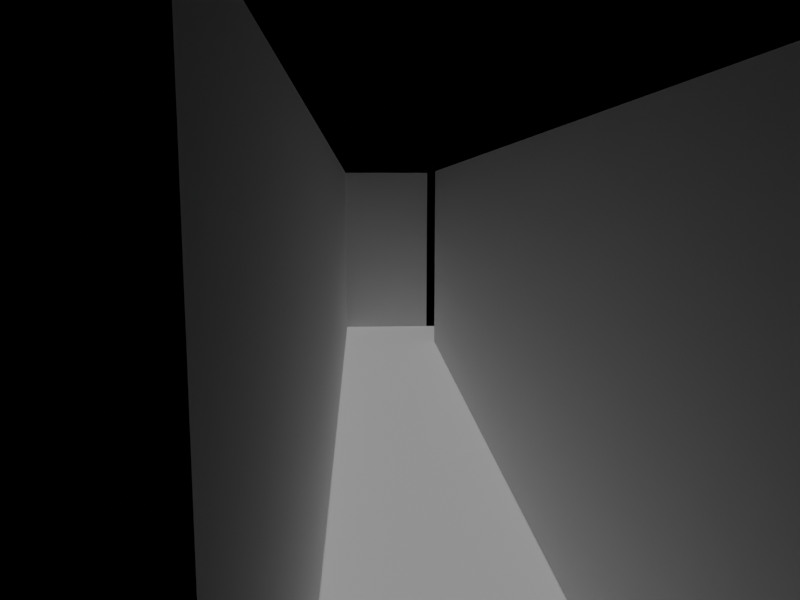 # Source: wip.blend  (saved by Blender 4.4.32; exported with 4.5.12 LTS)
import bpy
from mathutils import Matrix  # noqa: F401  (used for matrix-valued properties, if any)

bpy.ops.wm.read_factory_settings(use_empty=True)
scene = bpy.context.scene
scene.name = 'Scene'

# ---- collections
col_collection = bpy.data.collections.new('Collection'); scene.collection.children.link(col_collection)
col_cameras = bpy.data.collections.new('cameras'); col_collection.children.link(col_cameras)
col_triggers = bpy.data.collections.new('triggers'); col_cameras.children.link(col_triggers)
col_geometry = bpy.data.collections.new('geometry'); col_collection.children.link(col_geometry)

# ---- world
world_world = bpy.data.worlds.new('World'); scene.world = world_world
world_world.use_nodes = True; world_world.node_tree.nodes.clear()
_N = world_world.node_tree.nodes; _L = world_world.node_tree.links
n0 = _N.new('ShaderNodeOutputWorld'); n0.name = 'World Output'; n0.location = (300, 300)
n1 = _N.new('ShaderNodeBackground'); n1.name = 'Background'; n1.location = (10, 300)
n1.inputs[0].default_value = (0.0, 0.0, 0.0, 1.0)
_L.new(n1.outputs[0], n0.inputs[0])
n0.is_active_output = True
world_world.color = (0.05088, 0.05088, 0.05088)
world_world.sun_shadow_jitter_overblur = 0.0

# ---- cameras
cam_targetcam_data_003 = bpy.data.cameras.new('TargetCam_Data.003')
cam_targetcam_data_003.sensor_fit = 'VERTICAL'
cam_targetcam_data_003.lens = 28.97
cam_targetcam_data_003.lens_unit = 'FOV'
cam_targetcam_data_004 = bpy.data.cameras.new('TargetCam_Data.004')
cam_targetcam_data_004.sensor_fit = 'VERTICAL'
cam_targetcam_data_004.lens = 28.97
cam_targetcam_data_004.lens_unit = 'FOV'
cam_targetcam_data_005 = bpy.data.cameras.new('TargetCam_Data.005')
cam_targetcam_data_005.sensor_fit = 'VERTICAL'
cam_targetcam_data_005.lens = 28.97
cam_targetcam_data_005.lens_unit = 'FOV'

# ---- lights
light_sun_001 = bpy.data.lights.new('Sun.001', 'SUN')
light_sun_001.energy = 1.0

# ---- meshes
me_plane_005 = bpy.data.meshes.new('Plane.005')
me_plane_005.from_pydata([(-1.0, -1.0, 0.0), (1.0, -1.0, 0.0), (-1.0, 1.0, 0.0), (1.0, 1.0, 0.0), (-1.0, -1.0, 0.5344), (-1.0, 1.0, 0.5344), (1.0, 1.0, 0.5344), (1.0, 0.2977, 0.0), (1.0, 0.2977, 0.5344)], [], [(0, 1, 3, 2), (2, 3, 6, 5), (0, 2, 5, 4), (6, 3, 7, 8)])
_uv = me_plane_005.uv_layers.new(name='UVMap')
_uv.uv.foreach_set('vector', [0.0, 0.0, 1.0, 0.0, 1.0, 1.0, 0.0, 1.0, 0.0, 1.0, 1.0, 1.0, 1.0, 1.0, 0.0, 1.0, 0.0, 0.0, 0.0, 1.0, 0.0, 1.0, 0.0, 0.0, 1.0, 1.0, 1.0, 1.0, 1.0, 1.0, 1.0, 1.0])
me_plane_005.update()
me_plane_006 = bpy.data.meshes.new('Plane.006')
me_plane_006.from_pydata([(-1.0, -0.3524, 0.0), (0.874, -0.3524, 0.0), (-1.0, 0.4473, 0.0), (0.874, 0.4473, 0.0)], [], [(0, 1, 3, 2)])
_uv = me_plane_006.uv_layers.new(name='UVMap')
_uv.uv.foreach_set('vector', [0.0, 0.0, 1.0, 0.0, 1.0, 1.0, 0.0, 1.0])
me_plane_006.update()
me_plane_007 = bpy.data.meshes.new('Plane.007')
me_plane_007.from_pydata([(-0.6442, -0.2739, 0.0), (-0.2061, -0.2739, 0.0), (-0.6442, 4.742, 0.0), (-0.2061, 4.742, 0.0)], [], [(0, 1, 3, 2)])
_uv = me_plane_007.uv_layers.new(name='UVMap')
_uv.uv.foreach_set('vector', [0.0, 0.0, 1.0, 0.0, 1.0, 1.0, 0.0, 1.0])
me_plane_007.update()
me_cube_005 = bpy.data.meshes.new('Cube.005')
me_cube_005.from_pydata([(-1.0, -1.0, -1.0), (-1.0, -1.0, 1.0), (-1.0, 1.0, -1.0), (-1.0, 1.0, 1.0), (1.0, -1.0, -1.0), (1.0, -1.0, 1.0), (1.0, 1.0, -1.0), (1.0, 1.0, 1.0)], [], [(0, 1, 3, 2), (2, 3, 7, 6), (6, 7, 5, 4), (4, 5, 1, 0), (2, 6, 4, 0), (7, 3, 1, 5)])
_uv = me_cube_005.uv_layers.new(name='UVMap')
_uv.uv.foreach_set('vector', [0.375, 0.0, 0.625, 0.0, 0.625, 0.25, 0.375, 0.25, 0.375, 0.25, 0.625, 0.25, 0.625, 0.5, 0.375, 0.5, 0.375, 0.5, 0.625, 0.5, 0.625, 0.75, 0.375, 0.75, 0.375, 0.75, 0.625, 0.75, 0.625, 1.0, 0.375, 1.0, 0.125, 0.5, 0.375, 0.5, 0.375, 0.75, 0.125, 0.75, 0.625, 0.5, 0.875, 0.5, 0.875, 0.75, 0.625, 0.75])
me_cube_005.update()
me_cube_006 = bpy.data.meshes.new('Cube.006')
me_cube_006.from_pydata([(-1.0, -1.0, -1.0), (-1.0, -1.0, 1.0), (-1.0, 1.0, -1.0), (-1.0, 1.0, 1.0), (1.0, -1.0, -1.0), (1.0, -1.0, 1.0), (1.0, 1.0, -1.0), (1.0, 1.0, 1.0)], [], [(0, 1, 3, 2), (2, 3, 7, 6), (6, 7, 5, 4), (4, 5, 1, 0), (2, 6, 4, 0), (7, 3, 1, 5)])
_uv = me_cube_006.uv_layers.new(name='UVMap')
_uv.uv.foreach_set('vector', [0.375, 0.0, 0.625, 0.0, 0.625, 0.25, 0.375, 0.25, 0.375, 0.25, 0.625, 0.25, 0.625, 0.5, 0.375, 0.5, 0.375, 0.5, 0.625, 0.5, 0.625, 0.75, 0.375, 0.75, 0.375, 0.75, 0.625, 0.75, 0.625, 1.0, 0.375, 1.0, 0.125, 0.5, 0.375, 0.5, 0.375, 0.75, 0.125, 0.75, 0.625, 0.5, 0.875, 0.5, 0.875, 0.75, 0.625, 0.75])
me_cube_006.update()
me_plane_001 = bpy.data.meshes.new('Plane.001')
me_plane_001.from_pydata([(-1.0, -1.0, 0.0), (1.0, -1.0, 0.0), (-1.0, 1.0, 0.0), (1.0, 1.0, 0.0), (-1.0, -1.0, 1.129), (-1.0, 1.0, 1.129), (1.0, 1.0, 1.129), (1.0, 0.2924, 0.0), (1.0, 0.2924, 1.129)], [], [(0, 1, 3, 2), (2, 3, 6, 5), (0, 2, 5, 4), (6, 3, 7, 8)])
_uv = me_plane_001.uv_layers.new(name='UVMap')
_uv.uv.foreach_set('vector', [0.0, 0.0, 1.0, 0.0, 1.0, 1.0, 0.0, 1.0, 0.0, 1.0, 1.0, 1.0, 1.0, 1.0, 0.0, 1.0, 0.0, 0.0, 0.0, 1.0, 0.0, 1.0, 0.0, 0.0, 1.0, 1.0, 1.0, 1.0, 1.0, 1.0, 1.0, 1.0])
me_plane_001.update()
me_plane_002 = bpy.data.meshes.new('Plane.002')
me_plane_002.from_pydata([(-0.8787, -1.0, 0.0), (1.0, -1.0, 0.0), (-0.8787, 1.0, 0.0), (1.0, 1.0, 0.0), (1.594, -1.0, 0.0), (1.594, 1.0, 0.0), (1.0, -15.94, 0.0), (1.594, -15.94, 0.0), (1.0, -1.0, 1.125), (-0.8787, -1.0, 1.125), (1.0, 1.0, 1.134), (1.594, -1.0, 1.134), (1.594, 1.0, 1.134), (1.0, -15.94, 1.125), (1.594, -15.94, 1.134), (1.0, -1.0, 1.125)], [], [(0, 1, 3, 2), (3, 1, 4, 5), (4, 1, 6, 7), (4, 7, 14, 11), (5, 4, 11, 12), (6, 1, 8, 13), (3, 5, 12, 10), (1, 0, 9, 15)])
_uv = me_plane_002.uv_layers.new(name='UVMap')
_uv.uv.foreach_set('vector', [0.0, 0.0, 1.0, 0.0, 1.0, 1.0, 0.0, 1.0, 1.0, 1.0, 1.0, 0.0, 1.0, 0.0, 1.0, 1.0, 1.0, 0.0, 1.0, 0.0, 1.0, 0.0, 1.0, 0.0, 1.0, 0.0, 1.0, 0.0, 1.0, 0.0, 1.0, 0.0, 1.0, 1.0, 1.0, 0.0, 1.0, 0.0, 1.0, 1.0, 1.0, 0.0, 1.0, 0.0, 1.0, 0.0, 1.0, 0.0, 1.0, 1.0, 1.0, 1.0, 1.0, 1.0, 1.0, 1.0, 1.0, 0.0, 0.0, 0.0, 0.0, 0.0, 1.0, 0.0])
me_plane_002.update()

# ---- objects
ob_sun = bpy.data.objects.new('Sun', light_sun_001)
ob_camera_target = bpy.data.objects.new('Camera_Target', None)
ob_camera_target_001 = bpy.data.objects.new('Camera_Target.001', None)
ob_camera_target_002 = bpy.data.objects.new('Camera_Target.002', None)
ob_targetcam = bpy.data.objects.new('TargetCam', cam_targetcam_data_003)
ob_targetcam_001 = bpy.data.objects.new('TargetCam.001', cam_targetcam_data_004)
ob_targetcam_002 = bpy.data.objects.new('TargetCam.002', cam_targetcam_data_005)
ob_trigger_targetcam_001 = bpy.data.objects.new('Trigger_TargetCam.001', me_plane_005)
ob_trigger_targetcam = bpy.data.objects.new('Trigger_TargetCam', me_plane_006)
ob_trigger_targetcam_002 = bpy.data.objects.new('Trigger_TargetCam.002', me_plane_007)
ob_cube = bpy.data.objects.new('Cube', me_cube_005)
ob_cube_001 = bpy.data.objects.new('Cube.001', me_cube_006)
ob_plane = bpy.data.objects.new('Plane', me_plane_001)
ob_plane_001 = bpy.data.objects.new('Plane.001', me_plane_002)

# ---- transforms, parenting, visibility, modifiers, constraints
ob_sun.location = (0.7596, 42.5, 56.44)
ob_sun.scale = (18.51, 18.51, 18.51)
ob_camera_target.location = (25.97, 18.12, 4.866)
ob_camera_target_001.location = (19.62, 14.82, 2.937)
ob_camera_target_002.location = (79.35, 36.09, 6.951)
ob_targetcam.location = (84.61, 21.52, 18.91)
_c = ob_targetcam.constraints.new('TRACK_TO'); _c.name = 'Track To'
_c.target = ob_camera_target
ob_targetcam_001.location = (20.18, -37.48, 7.356)
_c = ob_targetcam_001.constraints.new('TRACK_TO'); _c.name = 'Track To'
_c.target = ob_camera_target_001
ob_targetcam_002.location = (83.58, 114.5, 18.0)
_c = ob_targetcam_002.constraints.new('TRACK_TO'); _c.name = 'Track To'
_c.target = ob_camera_target_002
ob_trigger_targetcam_001.location = (21.29, 20.95, 0.3765)
ob_trigger_targetcam_001.scale = (18.51, 18.51, 18.51)
ob_trigger_targetcam_001.hide_render = True
ob_trigger_targetcam.location = (58.38, 18.09, 0.3765)
ob_trigger_targetcam.scale = (18.51, 18.51, 18.51)
ob_trigger_targetcam.hide_render = True
ob_trigger_targetcam_002.location = (92.08, 20.95, 0.3765)
ob_trigger_targetcam_002.scale = (26.29, 18.51, 18.51)
ob_trigger_targetcam_002.hide_render = True
ob_cube.location = (34.37, 35.33, 2.677)
ob_cube.scale = (2.731, 2.731, 2.731)
ob_cube_001.location = (5.426, 4.637, 1.167)
ob_cube_001.scale = (1.367, 1.367, 1.367)
ob_plane.location = (21.29, 20.95, 0.3765)
ob_plane.scale = (18.51, 18.51, 18.51)
ob_plane_001.location = (56.06, 20.95, 0.3765)
ob_plane_001.scale = (18.51, -5.356, 18.51)

# ---- collection membership
col_collection.objects.link(ob_sun)
col_cameras.objects.link(ob_camera_target)
col_cameras.objects.link(ob_camera_target_001)
col_cameras.objects.link(ob_camera_target_002)
col_cameras.objects.link(ob_targetcam)
col_cameras.objects.link(ob_targetcam_001)
col_cameras.objects.link(ob_targetcam_002)
col_triggers.objects.link(ob_trigger_targetcam_001)
col_triggers.objects.link(ob_trigger_targetcam)
col_triggers.objects.link(ob_trigger_targetcam_002)
col_geometry.objects.link(ob_cube)
col_geometry.objects.link(ob_cube_001)
col_geometry.objects.link(ob_plane)
col_geometry.objects.link(ob_plane_001)

# ---- scene / render settings (as saved in the file)
scene.camera = ob_targetcam_002
scene.frame_start = 1; scene.frame_end = 250; scene.frame_set(1)
scene.render.engine = 'CYCLES'
scene.render.image_settings.color_mode = 'RGB'
scene.render.resolution_x = 320
scene.render.resolution_y = 240
scene.cycles.samples = 256
scene.cycles.caustics_reflective = False
scene.cycles.caustics_refractive = False
bpy.context.view_layer.update()
